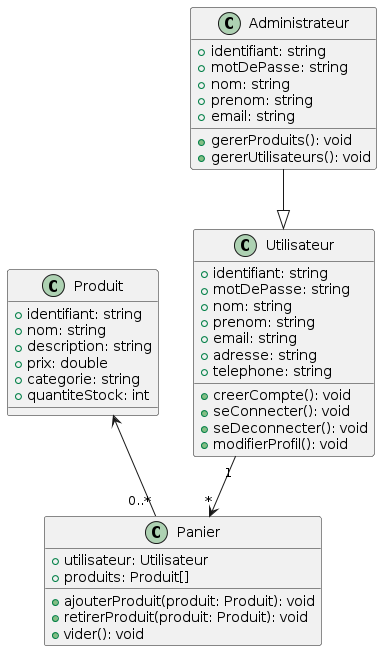

The diagram above was rendered by PlantUML. Its source (embedded in the PNG):
@startuml
class Utilisateur {
  + identifiant: string
  + motDePasse: string
  + nom: string
  + prenom: string
  + email: string
  + adresse: string
  + telephone: string
  + creerCompte(): void
  + seConnecter(): void
  + seDeconnecter(): void
  + modifierProfil(): void
}

class Administrateur {
  + identifiant: string
  + motDePasse: string
  + nom: string
  + prenom: string
  + email: string
  + gererProduits(): void
  + gererUtilisateurs(): void
}

class Produit {
  + identifiant: string
  + nom: string
  + description: string
  + prix: double
  + categorie: string
  + quantiteStock: int
}

class Panier {
  + utilisateur: Utilisateur
  + produits: Produit[]
  + ajouterProduit(produit: Produit): void
  + retirerProduit(produit: Produit): void
  + vider(): void
}

Utilisateur "1" --> "*" Panier
Administrateur --|> Utilisateur
Produit <-- "0..*" Panier
@enduml